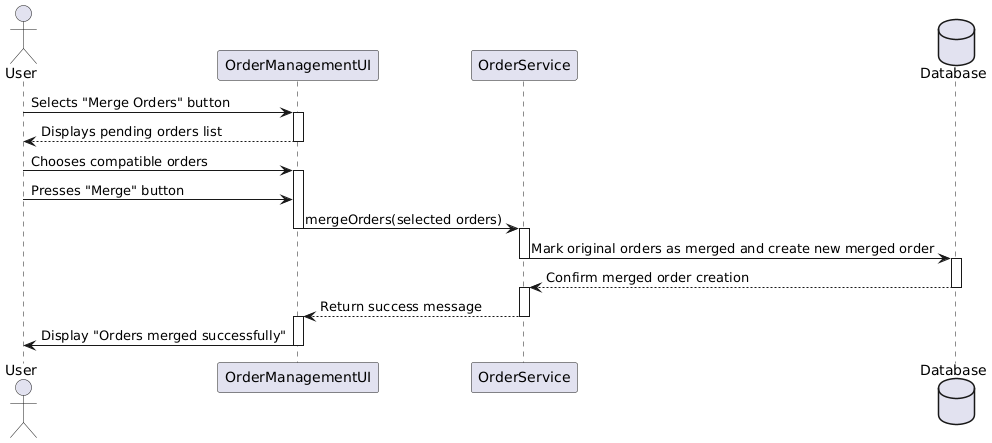

The diagram above was rendered by PlantUML. Its source (embedded in the PNG):
@startuml
actor User
participant "OrderManagementUI" as OMUI
participant "OrderService" as OS
database "Database"

User -> OMUI : Selects "Merge Orders" button
activate OMUI
OMUI --> User : Displays pending orders list
deactivate OMUI

User -> OMUI : Chooses compatible orders
activate OMUI
User -> OMUI : Presses "Merge" button
OMUI -> OS : mergeOrders(selected orders)
deactivate OMUI

activate OS
OS -> Database : Mark original orders as merged and create new merged order
deactivate OS

activate Database
Database --> OS : Confirm merged order creation
deactivate Database

activate OS
OS --> OMUI : Return success message
deactivate OS

activate OMUI
OMUI -> User : Display "Orders merged successfully"
deactivate OMUI
@enduml